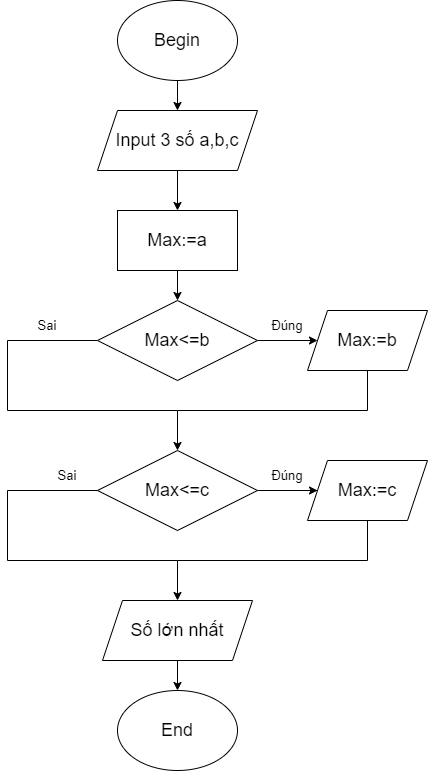

The diagram above was exported from draw.io. Its source (the exported page's mxGraphModel, read from the mxfile embedded in the PNG):
<mxGraphModel dx="868" dy="450" grid="1" gridSize="10" guides="1" tooltips="1" connect="1" arrows="1" fold="1" page="1" pageScale="1" pageWidth="850" pageHeight="1100" math="0" shadow="0">
  <root>
    <mxCell id="0" />
    <mxCell id="1" parent="0" />
    <mxCell id="sTUvPzze_fFAuhVjamrA-33" value="Begin" style="ellipse;whiteSpace=wrap;html=1;fontSize=18;" vertex="1" parent="1">
      <mxGeometry x="380" y="40" width="120" height="80" as="geometry" />
    </mxCell>
    <mxCell id="sTUvPzze_fFAuhVjamrA-39" value="" style="endArrow=classic;html=1;rounded=0;fontSize=13;edgeStyle=orthogonalEdgeStyle;" edge="1" parent="1">
      <mxGeometry relative="1" as="geometry">
        <mxPoint x="440" y="120" as="sourcePoint" />
        <mxPoint x="440" y="150" as="targetPoint" />
        <Array as="points">
          <mxPoint x="440" y="120" />
        </Array>
      </mxGeometry>
    </mxCell>
    <mxCell id="sTUvPzze_fFAuhVjamrA-47" value="" style="edgeStyle=orthogonalEdgeStyle;rounded=0;orthogonalLoop=1;jettySize=auto;html=1;fontSize=13;" edge="1" parent="1" source="sTUvPzze_fFAuhVjamrA-44" target="sTUvPzze_fFAuhVjamrA-46">
      <mxGeometry relative="1" as="geometry" />
    </mxCell>
    <mxCell id="sTUvPzze_fFAuhVjamrA-44" value="Input 3 số a,b,c" style="shape=parallelogram;perimeter=parallelogramPerimeter;whiteSpace=wrap;html=1;fixedSize=1;fontSize=18;" vertex="1" parent="1">
      <mxGeometry x="360" y="150" width="160" height="60" as="geometry" />
    </mxCell>
    <mxCell id="sTUvPzze_fFAuhVjamrA-49" value="" style="edgeStyle=orthogonalEdgeStyle;rounded=0;orthogonalLoop=1;jettySize=auto;html=1;fontSize=13;" edge="1" parent="1" source="sTUvPzze_fFAuhVjamrA-46" target="sTUvPzze_fFAuhVjamrA-48">
      <mxGeometry relative="1" as="geometry" />
    </mxCell>
    <mxCell id="sTUvPzze_fFAuhVjamrA-46" value="Max:=a" style="whiteSpace=wrap;html=1;fontSize=18;" vertex="1" parent="1">
      <mxGeometry x="380" y="250" width="120" height="60" as="geometry" />
    </mxCell>
    <mxCell id="sTUvPzze_fFAuhVjamrA-56" value="" style="edgeStyle=orthogonalEdgeStyle;rounded=0;orthogonalLoop=1;jettySize=auto;html=1;fontSize=13;" edge="1" parent="1" source="sTUvPzze_fFAuhVjamrA-48" target="sTUvPzze_fFAuhVjamrA-55">
      <mxGeometry relative="1" as="geometry" />
    </mxCell>
    <mxCell id="sTUvPzze_fFAuhVjamrA-59" value="" style="edgeStyle=orthogonalEdgeStyle;rounded=0;orthogonalLoop=1;jettySize=auto;html=1;fontSize=13;" edge="1" parent="1" source="sTUvPzze_fFAuhVjamrA-48">
      <mxGeometry relative="1" as="geometry">
        <mxPoint x="440" y="490" as="targetPoint" />
        <Array as="points">
          <mxPoint x="270" y="380" />
          <mxPoint x="270" y="450" />
          <mxPoint x="440" y="450" />
        </Array>
      </mxGeometry>
    </mxCell>
    <mxCell id="sTUvPzze_fFAuhVjamrA-48" value="Max&amp;lt;=b" style="rhombus;whiteSpace=wrap;html=1;fontSize=18;" vertex="1" parent="1">
      <mxGeometry x="360" y="340" width="160" height="80" as="geometry" />
    </mxCell>
    <mxCell id="sTUvPzze_fFAuhVjamrA-55" value="Max:=b" style="shape=parallelogram;perimeter=parallelogramPerimeter;whiteSpace=wrap;html=1;fixedSize=1;fontSize=18;" vertex="1" parent="1">
      <mxGeometry x="570" y="350" width="120" height="60" as="geometry" />
    </mxCell>
    <mxCell id="sTUvPzze_fFAuhVjamrA-57" value="Đúng" style="text;html=1;strokeColor=none;fillColor=none;align=center;verticalAlign=middle;whiteSpace=wrap;rounded=0;fontSize=13;" vertex="1" parent="1">
      <mxGeometry x="520" y="350" width="60" height="30" as="geometry" />
    </mxCell>
    <mxCell id="sTUvPzze_fFAuhVjamrA-63" value="" style="endArrow=none;html=1;rounded=0;fontSize=13;edgeStyle=orthogonalEdgeStyle;" edge="1" parent="1">
      <mxGeometry width="50" height="50" relative="1" as="geometry">
        <mxPoint x="440" y="450" as="sourcePoint" />
        <mxPoint x="630" y="410" as="targetPoint" />
      </mxGeometry>
    </mxCell>
    <mxCell id="sTUvPzze_fFAuhVjamrA-64" value="Sai" style="text;html=1;strokeColor=none;fillColor=none;align=center;verticalAlign=middle;whiteSpace=wrap;rounded=0;fontSize=13;" vertex="1" parent="1">
      <mxGeometry x="280" y="350" width="60" height="30" as="geometry" />
    </mxCell>
    <mxCell id="sTUvPzze_fFAuhVjamrA-67" value="" style="edgeStyle=orthogonalEdgeStyle;rounded=0;orthogonalLoop=1;jettySize=auto;html=1;fontSize=13;" edge="1" parent="1" source="sTUvPzze_fFAuhVjamrA-65">
      <mxGeometry relative="1" as="geometry">
        <mxPoint x="600" y="530" as="targetPoint" />
      </mxGeometry>
    </mxCell>
    <mxCell id="sTUvPzze_fFAuhVjamrA-69" value="" style="edgeStyle=orthogonalEdgeStyle;rounded=0;orthogonalLoop=1;jettySize=auto;html=1;fontSize=13;" edge="1" parent="1" source="sTUvPzze_fFAuhVjamrA-65" target="sTUvPzze_fFAuhVjamrA-68">
      <mxGeometry relative="1" as="geometry" />
    </mxCell>
    <mxCell id="sTUvPzze_fFAuhVjamrA-65" value="Max&amp;lt;=c" style="rhombus;whiteSpace=wrap;html=1;fontSize=18;" vertex="1" parent="1">
      <mxGeometry x="360" y="490" width="160" height="80" as="geometry" />
    </mxCell>
    <mxCell id="sTUvPzze_fFAuhVjamrA-68" value="Max:=c" style="shape=parallelogram;perimeter=parallelogramPerimeter;whiteSpace=wrap;html=1;fixedSize=1;fontSize=18;" vertex="1" parent="1">
      <mxGeometry x="570" y="500" width="120" height="60" as="geometry" />
    </mxCell>
    <mxCell id="sTUvPzze_fFAuhVjamrA-70" value="" style="edgeStyle=orthogonalEdgeStyle;rounded=0;orthogonalLoop=1;jettySize=auto;html=1;fontSize=13;" edge="1" parent="1">
      <mxGeometry relative="1" as="geometry">
        <mxPoint x="360" y="530" as="sourcePoint" />
        <mxPoint x="440" y="640" as="targetPoint" />
        <Array as="points">
          <mxPoint x="270" y="530" />
          <mxPoint x="270" y="600" />
          <mxPoint x="440" y="600" />
        </Array>
      </mxGeometry>
    </mxCell>
    <mxCell id="sTUvPzze_fFAuhVjamrA-71" value="" style="endArrow=none;html=1;rounded=0;fontSize=13;edgeStyle=orthogonalEdgeStyle;" edge="1" parent="1">
      <mxGeometry width="50" height="50" relative="1" as="geometry">
        <mxPoint x="440" y="600" as="sourcePoint" />
        <mxPoint x="630" y="560" as="targetPoint" />
      </mxGeometry>
    </mxCell>
    <mxCell id="sTUvPzze_fFAuhVjamrA-72" value="Đúng" style="text;html=1;strokeColor=none;fillColor=none;align=center;verticalAlign=middle;whiteSpace=wrap;rounded=0;fontSize=13;" vertex="1" parent="1">
      <mxGeometry x="520" y="500" width="60" height="30" as="geometry" />
    </mxCell>
    <mxCell id="sTUvPzze_fFAuhVjamrA-73" value="Sai" style="text;html=1;strokeColor=none;fillColor=none;align=center;verticalAlign=middle;whiteSpace=wrap;rounded=0;fontSize=13;" vertex="1" parent="1">
      <mxGeometry x="300" y="500" width="60" height="30" as="geometry" />
    </mxCell>
    <mxCell id="sTUvPzze_fFAuhVjamrA-77" value="" style="edgeStyle=orthogonalEdgeStyle;rounded=0;orthogonalLoop=1;jettySize=auto;html=1;fontSize=18;" edge="1" parent="1" source="sTUvPzze_fFAuhVjamrA-74" target="sTUvPzze_fFAuhVjamrA-76">
      <mxGeometry relative="1" as="geometry" />
    </mxCell>
    <mxCell id="sTUvPzze_fFAuhVjamrA-74" value="&lt;font style=&quot;font-size: 18px&quot;&gt;Số lớn nhất&lt;/font&gt;" style="shape=parallelogram;perimeter=parallelogramPerimeter;whiteSpace=wrap;html=1;fixedSize=1;fontSize=13;" vertex="1" parent="1">
      <mxGeometry x="365" y="640" width="150" height="60" as="geometry" />
    </mxCell>
    <mxCell id="sTUvPzze_fFAuhVjamrA-76" value="End" style="ellipse;whiteSpace=wrap;html=1;fontSize=18;" vertex="1" parent="1">
      <mxGeometry x="380" y="730" width="120" height="80" as="geometry" />
    </mxCell>
  </root>
</mxGraphModel>